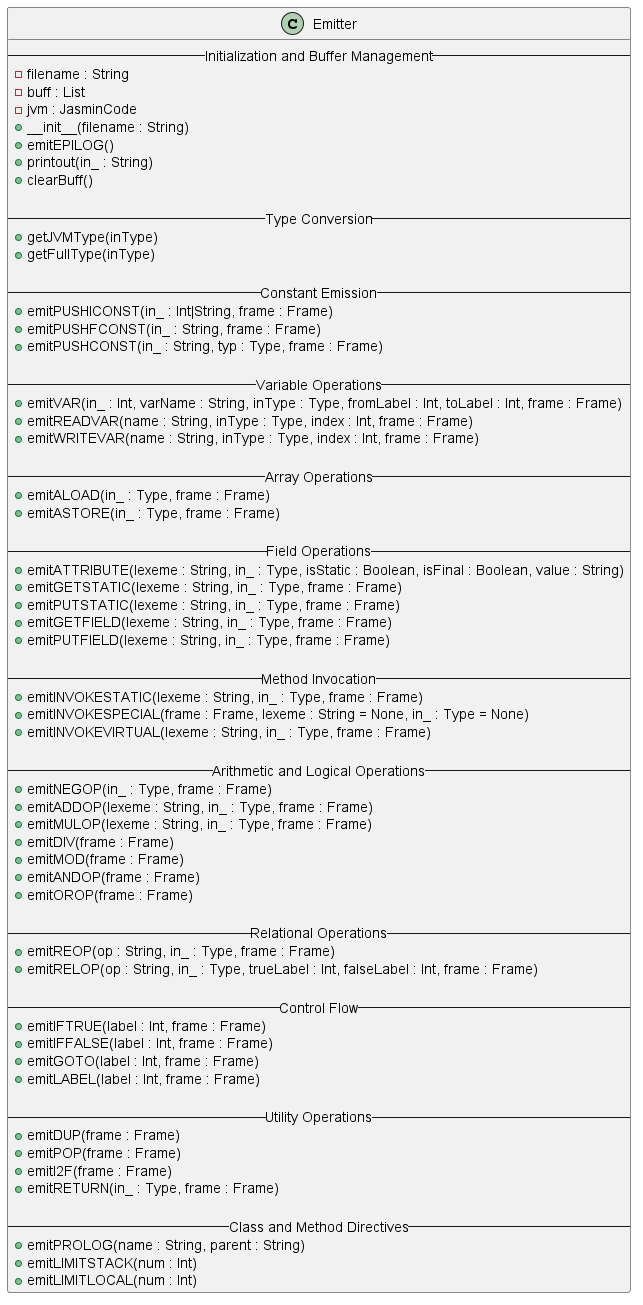

The diagram above was rendered by PlantUML. Its source (embedded in the PNG):
@startuml
class Emitter {
    -- Initialization and Buffer Management --
    - filename : String
    - buff : List
    - jvm : JasminCode
    + __init__(filename : String)
    + emitEPILOG()
    + printout(in_ : String)
    + clearBuff()

    -- Type Conversion --
    + getJVMType(inType)
    + getFullType(inType)

    -- Constant Emission --
    + emitPUSHICONST(in_ : Int|String, frame : Frame)
    + emitPUSHFCONST(in_ : String, frame : Frame)
    + emitPUSHCONST(in_ : String, typ : Type, frame : Frame)

    -- Variable Operations --
    + emitVAR(in_ : Int, varName : String, inType : Type, fromLabel : Int, toLabel : Int, frame : Frame)
    + emitREADVAR(name : String, inType : Type, index : Int, frame : Frame)
    + emitWRITEVAR(name : String, inType : Type, index : Int, frame : Frame)

    -- Array Operations --
    + emitALOAD(in_ : Type, frame : Frame)
    + emitASTORE(in_ : Type, frame : Frame)

    -- Field Operations --
    + emitATTRIBUTE(lexeme : String, in_ : Type, isStatic : Boolean, isFinal : Boolean, value : String)
    + emitGETSTATIC(lexeme : String, in_ : Type, frame : Frame)
    + emitPUTSTATIC(lexeme : String, in_ : Type, frame : Frame)
    + emitGETFIELD(lexeme : String, in_ : Type, frame : Frame)
    + emitPUTFIELD(lexeme : String, in_ : Type, frame : Frame)

    -- Method Invocation --
    + emitINVOKESTATIC(lexeme : String, in_ : Type, frame : Frame)
    + emitINVOKESPECIAL(frame : Frame, lexeme : String = None, in_ : Type = None)
    + emitINVOKEVIRTUAL(lexeme : String, in_ : Type, frame : Frame)

    -- Arithmetic and Logical Operations --
    + emitNEGOP(in_ : Type, frame : Frame)
    + emitADDOP(lexeme : String, in_ : Type, frame : Frame)
    + emitMULOP(lexeme : String, in_ : Type, frame : Frame)
    + emitDIV(frame : Frame)
    + emitMOD(frame : Frame)
    + emitANDOP(frame : Frame)
    + emitOROP(frame : Frame)

    -- Relational Operations --
    + emitREOP(op : String, in_ : Type, frame : Frame)
    + emitRELOP(op : String, in_ : Type, trueLabel : Int, falseLabel : Int, frame : Frame)

    -- Control Flow --
    + emitIFTRUE(label : Int, frame : Frame)
    + emitIFFALSE(label : Int, frame : Frame)
    + emitGOTO(label : Int, frame : Frame)
    + emitLABEL(label : Int, frame : Frame)

    -- Utility Operations --
    + emitDUP(frame : Frame)
    + emitPOP(frame : Frame)
    + emitI2F(frame : Frame)
    + emitRETURN(in_ : Type, frame : Frame)

    -- Class and Method Directives --
    + emitPROLOG(name : String, parent : String)
    + emitLIMITSTACK(num : Int)
    + emitLIMITLOCAL(num : Int)
}
@enduml